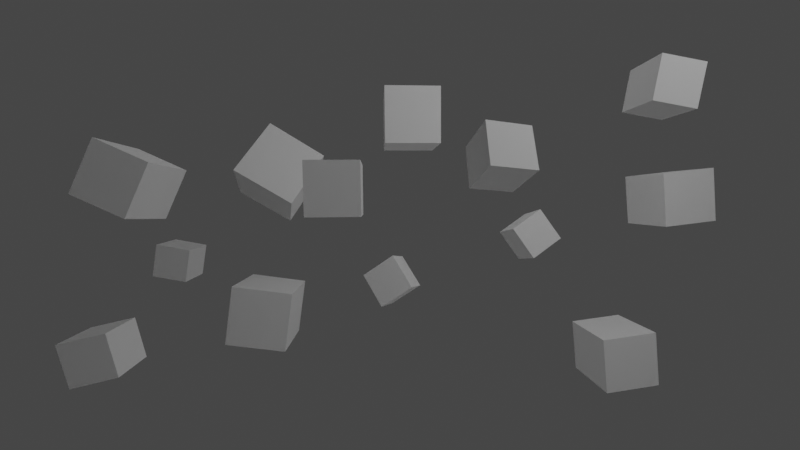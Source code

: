# Source: 3dpaev.blend  (saved by Blender 2.93.20; exported with 4.5.12 LTS)
import bpy
from mathutils import Matrix  # noqa: F401  (used for matrix-valued properties, if any)

bpy.ops.wm.read_factory_settings(use_empty=True)
scene = bpy.context.scene
scene.name = 'Scene'

# ---- collections
col_collection = bpy.data.collections.new('Collection'); scene.collection.children.link(col_collection)

# ---- materials (node trees are filled in below, after node groups)
mat_material_001 = bpy.data.materials.new('Material.001')
mat_material_001.use_transparent_shadow = False
mat_material_002 = bpy.data.materials.new('Material.002')
mat_material_002.use_transparent_shadow = False

# ---- material node trees
mat_material_001.use_nodes = True; mat_material_001.node_tree.nodes.clear()
_N = mat_material_001.node_tree.nodes; _L = mat_material_001.node_tree.links
n0 = _N.new('ShaderNodeBsdfPrincipled'); n0.name = 'Principled BSDF'; n0.location = (10, 300)
n0.distribution = 'GGX'
n0.subsurface_method = 'BURLEY'
n0.inputs[0].default_value = (1.0, 1.0, 1.0, 1.0)
n0.inputs[3].default_value = 1.45
n0.inputs[27].default_value = (0.0, 0.0, 0.0, 1.0)
n0.inputs[28].default_value = 1.0
n1 = _N.new('ShaderNodeOutputMaterial'); n1.name = 'Material Output'; n1.location = (300, 300)
_L.new(n0.outputs[0], n1.inputs[0])
n1.is_active_output = True
mat_material_002.use_nodes = True; mat_material_002.node_tree.nodes.clear()
_N = mat_material_002.node_tree.nodes; _L = mat_material_002.node_tree.links
n0 = _N.new('ShaderNodeBsdfPrincipled'); n0.name = 'Principled BSDF'; n0.location = (10, 300)
n0.distribution = 'GGX'
n0.subsurface_method = 'BURLEY'
n0.inputs[0].default_value = (1.0, 1.0, 1.0, 1.0)
n0.inputs[3].default_value = 1.45
n0.inputs[27].default_value = (0.0, 0.0, 0.0, 1.0)
n0.inputs[28].default_value = 1.0
n1 = _N.new('ShaderNodeOutputMaterial'); n1.name = 'Material Output'; n1.location = (300, 300)
_L.new(n0.outputs[0], n1.inputs[0])
n1.is_active_output = True

# ---- world
world_world = bpy.data.worlds.new('World'); scene.world = world_world
world_world.use_nodes = True; world_world.node_tree.nodes.clear()
_N = world_world.node_tree.nodes; _L = world_world.node_tree.links
n0 = _N.new('ShaderNodeOutputWorld'); n0.name = 'World Output'; n0.location = (300, 300)
n1 = _N.new('ShaderNodeBackground'); n1.name = 'Background'; n1.location = (10, 300)
n1.inputs[0].default_value = (0.05088, 0.05088, 0.05088, 1.0)
_L.new(n1.outputs[0], n0.inputs[0])
n0.is_active_output = True
world_world.color = (0.05088, 0.05088, 0.05088)
world_world.use_sun_shadow = False
world_world.sun_shadow_jitter_overblur = 0.0

# ---- cameras
cam_camera = bpy.data.cameras.new('Camera')
cam_camera.clip_end = 100.0
cam_camera.lens = 16.0
cam_camera.ortho_scale = 7.314

# ---- lights
light_light = bpy.data.lights.new('Light', 'SPOT')
light_light.transmission_factor = 0.0
light_light.energy = 3.352e+04
light_light.shadow_soft_size = 42.2
light_light.shadow_maximum_resolution = 0.006
light_light.use_absolute_resolution = True
light_light.spot_blend = 0.0
light_light.spot_size = 3.142

# ---- meshes
me_cube_001 = bpy.data.meshes.new('Cube.001')
me_cube_001.from_pydata([(-1.0, -1.0, -1.0), (-1.0, -1.0, 1.0), (-1.0, 1.0, -1.0), (-1.0, 1.0, 1.0), (1.0, -1.0, -1.0), (1.0, -1.0, 1.0), (1.0, 1.0, -1.0), (1.0, 1.0, 1.0)], [], [(0, 1, 3, 2), (2, 3, 7, 6), (6, 7, 5, 4), (4, 5, 1, 0), (2, 6, 4, 0), (7, 3, 1, 5)])
_uv = me_cube_001.uv_layers.new(name='UVMap')
_uv.uv.foreach_set('vector', [0.375, 0.0, 0.625, 0.0, 0.625, 0.25, 0.375, 0.25, 0.375, 0.25, 0.625, 0.25, 0.625, 0.5, 0.375, 0.5, 0.375, 0.5, 0.625, 0.5, 0.625, 0.75, 0.375, 0.75, 0.375, 0.75, 0.625, 0.75, 0.625, 1.0, 0.375, 1.0, 0.125, 0.5, 0.375, 0.5, 0.375, 0.75, 0.125, 0.75, 0.625, 0.5, 0.875, 0.5, 0.875, 0.75, 0.625, 0.75])
me_cube_001.materials.append(mat_material_001)
me_cube_001.use_remesh_fix_poles = True
me_cube_001.use_remesh_preserve_attributes = False
me_cube_001.update()
me_cube_002 = bpy.data.meshes.new('Cube.002')
me_cube_002.from_pydata([(-1.0, -1.0, -1.0), (-1.0, -1.0, 1.0), (-1.0, 1.0, -1.0), (-1.0, 1.0, 1.0), (1.0, -1.0, -1.0), (1.0, -1.0, 1.0), (1.0, 1.0, -1.0), (1.0, 1.0, 1.0)], [], [(0, 1, 3, 2), (2, 3, 7, 6), (6, 7, 5, 4), (4, 5, 1, 0), (2, 6, 4, 0), (7, 3, 1, 5)])
_uv = me_cube_002.uv_layers.new(name='UVMap')
_uv.uv.foreach_set('vector', [0.375, 0.0, 0.625, 0.0, 0.625, 0.25, 0.375, 0.25, 0.375, 0.25, 0.625, 0.25, 0.625, 0.5, 0.375, 0.5, 0.375, 0.5, 0.625, 0.5, 0.625, 0.75, 0.375, 0.75, 0.375, 0.75, 0.625, 0.75, 0.625, 1.0, 0.375, 1.0, 0.125, 0.5, 0.375, 0.5, 0.375, 0.75, 0.125, 0.75, 0.625, 0.5, 0.875, 0.5, 0.875, 0.75, 0.625, 0.75])
me_cube_002.materials.append(mat_material_002)
me_cube_002.use_remesh_fix_poles = True
me_cube_002.use_remesh_preserve_attributes = False
me_cube_002.update()
me_cube_003 = bpy.data.meshes.new('Cube.003')
me_cube_003.from_pydata([(-1.0, -1.0, -1.0), (-1.0, -1.0, 1.0), (-1.0, 1.0, -1.0), (-1.0, 1.0, 1.0), (1.0, -1.0, -1.0), (1.0, -1.0, 1.0), (1.0, 1.0, -1.0), (1.0, 1.0, 1.0)], [], [(0, 1, 3, 2), (2, 3, 7, 6), (6, 7, 5, 4), (4, 5, 1, 0), (2, 6, 4, 0), (7, 3, 1, 5)])
_uv = me_cube_003.uv_layers.new(name='UVMap')
_uv.uv.foreach_set('vector', [0.375, 0.0, 0.625, 0.0, 0.625, 0.25, 0.375, 0.25, 0.375, 0.25, 0.625, 0.25, 0.625, 0.5, 0.375, 0.5, 0.375, 0.5, 0.625, 0.5, 0.625, 0.75, 0.375, 0.75, 0.375, 0.75, 0.625, 0.75, 0.625, 1.0, 0.375, 1.0, 0.125, 0.5, 0.375, 0.5, 0.375, 0.75, 0.125, 0.75, 0.625, 0.5, 0.875, 0.5, 0.875, 0.75, 0.625, 0.75])
me_cube_003.materials.append(mat_material_002)
me_cube_003.use_remesh_fix_poles = True
me_cube_003.use_remesh_preserve_attributes = False
me_cube_003.update()
me_cube_004 = bpy.data.meshes.new('Cube.004')
me_cube_004.from_pydata([(-1.0, -1.0, -1.0), (-1.0, -1.0, 1.0), (-1.0, 1.0, -1.0), (-1.0, 1.0, 1.0), (1.0, -1.0, -1.0), (1.0, -1.0, 1.0), (1.0, 1.0, -1.0), (1.0, 1.0, 1.0)], [], [(0, 1, 3, 2), (2, 3, 7, 6), (6, 7, 5, 4), (4, 5, 1, 0), (2, 6, 4, 0), (7, 3, 1, 5)])
_uv = me_cube_004.uv_layers.new(name='UVMap')
_uv.uv.foreach_set('vector', [0.375, 0.0, 0.625, 0.0, 0.625, 0.25, 0.375, 0.25, 0.375, 0.25, 0.625, 0.25, 0.625, 0.5, 0.375, 0.5, 0.375, 0.5, 0.625, 0.5, 0.625, 0.75, 0.375, 0.75, 0.375, 0.75, 0.625, 0.75, 0.625, 1.0, 0.375, 1.0, 0.125, 0.5, 0.375, 0.5, 0.375, 0.75, 0.125, 0.75, 0.625, 0.5, 0.875, 0.5, 0.875, 0.75, 0.625, 0.75])
me_cube_004.materials.append(mat_material_002)
me_cube_004.use_remesh_fix_poles = True
me_cube_004.use_remesh_preserve_attributes = False
me_cube_004.update()
me_cube_005 = bpy.data.meshes.new('Cube.005')
me_cube_005.from_pydata([(-1.0, -1.0, -1.0), (-1.0, -1.0, 1.0), (-1.0, 1.0, -1.0), (-1.0, 1.0, 1.0), (1.0, -1.0, -1.0), (1.0, -1.0, 1.0), (1.0, 1.0, -1.0), (1.0, 1.0, 1.0)], [], [(0, 1, 3, 2), (2, 3, 7, 6), (6, 7, 5, 4), (4, 5, 1, 0), (2, 6, 4, 0), (7, 3, 1, 5)])
_uv = me_cube_005.uv_layers.new(name='UVMap')
_uv.uv.foreach_set('vector', [0.375, 0.0, 0.625, 0.0, 0.625, 0.25, 0.375, 0.25, 0.375, 0.25, 0.625, 0.25, 0.625, 0.5, 0.375, 0.5, 0.375, 0.5, 0.625, 0.5, 0.625, 0.75, 0.375, 0.75, 0.375, 0.75, 0.625, 0.75, 0.625, 1.0, 0.375, 1.0, 0.125, 0.5, 0.375, 0.5, 0.375, 0.75, 0.125, 0.75, 0.625, 0.5, 0.875, 0.5, 0.875, 0.75, 0.625, 0.75])
me_cube_005.materials.append(mat_material_002)
me_cube_005.use_remesh_fix_poles = True
me_cube_005.use_remesh_preserve_attributes = False
me_cube_005.update()
me_cube_006 = bpy.data.meshes.new('Cube.006')
me_cube_006.from_pydata([(-1.0, -1.0, -1.0), (-1.0, -1.0, 1.0), (-1.0, 1.0, -1.0), (-1.0, 1.0, 1.0), (1.0, -1.0, -1.0), (1.0, -1.0, 1.0), (1.0, 1.0, -1.0), (1.0, 1.0, 1.0)], [], [(0, 1, 3, 2), (2, 3, 7, 6), (6, 7, 5, 4), (4, 5, 1, 0), (2, 6, 4, 0), (7, 3, 1, 5)])
_uv = me_cube_006.uv_layers.new(name='UVMap')
_uv.uv.foreach_set('vector', [0.375, 0.0, 0.625, 0.0, 0.625, 0.25, 0.375, 0.25, 0.375, 0.25, 0.625, 0.25, 0.625, 0.5, 0.375, 0.5, 0.375, 0.5, 0.625, 0.5, 0.625, 0.75, 0.375, 0.75, 0.375, 0.75, 0.625, 0.75, 0.625, 1.0, 0.375, 1.0, 0.125, 0.5, 0.375, 0.5, 0.375, 0.75, 0.125, 0.75, 0.625, 0.5, 0.875, 0.5, 0.875, 0.75, 0.625, 0.75])
me_cube_006.materials.append(mat_material_002)
me_cube_006.use_remesh_fix_poles = True
me_cube_006.use_remesh_preserve_attributes = False
me_cube_006.update()
me_cube_007 = bpy.data.meshes.new('Cube.007')
me_cube_007.from_pydata([(-1.0, -1.0, -1.0), (-1.0, -1.0, 1.0), (-1.0, 1.0, -1.0), (-1.0, 1.0, 1.0), (1.0, -1.0, -1.0), (1.0, -1.0, 1.0), (1.0, 1.0, -1.0), (1.0, 1.0, 1.0)], [], [(0, 1, 3, 2), (2, 3, 7, 6), (6, 7, 5, 4), (4, 5, 1, 0), (2, 6, 4, 0), (7, 3, 1, 5)])
_uv = me_cube_007.uv_layers.new(name='UVMap')
_uv.uv.foreach_set('vector', [0.375, 0.0, 0.625, 0.0, 0.625, 0.25, 0.375, 0.25, 0.375, 0.25, 0.625, 0.25, 0.625, 0.5, 0.375, 0.5, 0.375, 0.5, 0.625, 0.5, 0.625, 0.75, 0.375, 0.75, 0.375, 0.75, 0.625, 0.75, 0.625, 1.0, 0.375, 1.0, 0.125, 0.5, 0.375, 0.5, 0.375, 0.75, 0.125, 0.75, 0.625, 0.5, 0.875, 0.5, 0.875, 0.75, 0.625, 0.75])
me_cube_007.materials.append(mat_material_002)
me_cube_007.use_remesh_fix_poles = True
me_cube_007.use_remesh_preserve_attributes = False
me_cube_007.update()
me_cube_008 = bpy.data.meshes.new('Cube.008')
me_cube_008.from_pydata([(-1.0, -1.0, -1.0), (-1.0, -1.0, 1.0), (-1.0, 1.0, -1.0), (-1.0, 1.0, 1.0), (1.0, -1.0, -1.0), (1.0, -1.0, 1.0), (1.0, 1.0, -1.0), (1.0, 1.0, 1.0)], [], [(0, 1, 3, 2), (2, 3, 7, 6), (6, 7, 5, 4), (4, 5, 1, 0), (2, 6, 4, 0), (7, 3, 1, 5)])
_uv = me_cube_008.uv_layers.new(name='UVMap')
_uv.uv.foreach_set('vector', [0.375, 0.0, 0.625, 0.0, 0.625, 0.25, 0.375, 0.25, 0.375, 0.25, 0.625, 0.25, 0.625, 0.5, 0.375, 0.5, 0.375, 0.5, 0.625, 0.5, 0.625, 0.75, 0.375, 0.75, 0.375, 0.75, 0.625, 0.75, 0.625, 1.0, 0.375, 1.0, 0.125, 0.5, 0.375, 0.5, 0.375, 0.75, 0.125, 0.75, 0.625, 0.5, 0.875, 0.5, 0.875, 0.75, 0.625, 0.75])
me_cube_008.materials.append(mat_material_002)
me_cube_008.use_remesh_fix_poles = True
me_cube_008.use_remesh_preserve_attributes = False
me_cube_008.update()
me_cube_009 = bpy.data.meshes.new('Cube.009')
me_cube_009.from_pydata([(-1.0, -1.0, -1.0), (-1.0, -1.0, 1.0), (-1.0, 1.0, -1.0), (-1.0, 1.0, 1.0), (1.0, -1.0, -1.0), (1.0, -1.0, 1.0), (1.0, 1.0, -1.0), (1.0, 1.0, 1.0)], [], [(0, 1, 3, 2), (2, 3, 7, 6), (6, 7, 5, 4), (4, 5, 1, 0), (2, 6, 4, 0), (7, 3, 1, 5)])
_uv = me_cube_009.uv_layers.new(name='UVMap')
_uv.uv.foreach_set('vector', [0.375, 0.0, 0.625, 0.0, 0.625, 0.25, 0.375, 0.25, 0.375, 0.25, 0.625, 0.25, 0.625, 0.5, 0.375, 0.5, 0.375, 0.5, 0.625, 0.5, 0.625, 0.75, 0.375, 0.75, 0.375, 0.75, 0.625, 0.75, 0.625, 1.0, 0.375, 1.0, 0.125, 0.5, 0.375, 0.5, 0.375, 0.75, 0.125, 0.75, 0.625, 0.5, 0.875, 0.5, 0.875, 0.75, 0.625, 0.75])
me_cube_009.materials.append(mat_material_002)
me_cube_009.use_remesh_fix_poles = True
me_cube_009.use_remesh_preserve_attributes = False
me_cube_009.update()
me_cube_010 = bpy.data.meshes.new('Cube.010')
me_cube_010.from_pydata([(-1.0, -1.0, -1.0), (-1.0, -1.0, 1.0), (-1.0, 1.0, -1.0), (-1.0, 1.0, 1.0), (1.0, -1.0, -1.0), (1.0, -1.0, 1.0), (1.0, 1.0, -1.0), (1.0, 1.0, 1.0)], [], [(0, 1, 3, 2), (2, 3, 7, 6), (6, 7, 5, 4), (4, 5, 1, 0), (2, 6, 4, 0), (7, 3, 1, 5)])
_uv = me_cube_010.uv_layers.new(name='UVMap')
_uv.uv.foreach_set('vector', [0.375, 0.0, 0.625, 0.0, 0.625, 0.25, 0.375, 0.25, 0.375, 0.25, 0.625, 0.25, 0.625, 0.5, 0.375, 0.5, 0.375, 0.5, 0.625, 0.5, 0.625, 0.75, 0.375, 0.75, 0.375, 0.75, 0.625, 0.75, 0.625, 1.0, 0.375, 1.0, 0.125, 0.5, 0.375, 0.5, 0.375, 0.75, 0.125, 0.75, 0.625, 0.5, 0.875, 0.5, 0.875, 0.75, 0.625, 0.75])
me_cube_010.materials.append(mat_material_002)
me_cube_010.use_remesh_fix_poles = True
me_cube_010.use_remesh_preserve_attributes = False
me_cube_010.update()
me_cube_011 = bpy.data.meshes.new('Cube.011')
me_cube_011.from_pydata([(-1.0, -1.0, -1.0), (-1.0, -1.0, 1.0), (-1.0, 1.0, -1.0), (-1.0, 1.0, 1.0), (1.0, -1.0, -1.0), (1.0, -1.0, 1.0), (1.0, 1.0, -1.0), (1.0, 1.0, 1.0)], [], [(0, 1, 3, 2), (2, 3, 7, 6), (6, 7, 5, 4), (4, 5, 1, 0), (2, 6, 4, 0), (7, 3, 1, 5)])
_uv = me_cube_011.uv_layers.new(name='UVMap')
_uv.uv.foreach_set('vector', [0.375, 0.0, 0.625, 0.0, 0.625, 0.25, 0.375, 0.25, 0.375, 0.25, 0.625, 0.25, 0.625, 0.5, 0.375, 0.5, 0.375, 0.5, 0.625, 0.5, 0.625, 0.75, 0.375, 0.75, 0.375, 0.75, 0.625, 0.75, 0.625, 1.0, 0.375, 1.0, 0.125, 0.5, 0.375, 0.5, 0.375, 0.75, 0.125, 0.75, 0.625, 0.5, 0.875, 0.5, 0.875, 0.75, 0.625, 0.75])
me_cube_011.materials.append(mat_material_002)
me_cube_011.use_remesh_fix_poles = True
me_cube_011.use_remesh_preserve_attributes = False
me_cube_011.update()
me_cube_012 = bpy.data.meshes.new('Cube.012')
me_cube_012.from_pydata([(-1.0, -1.0, -1.0), (-1.0, -1.0, 1.0), (-1.0, 1.0, -1.0), (-1.0, 1.0, 1.0), (1.0, -1.0, -1.0), (1.0, -1.0, 1.0), (1.0, 1.0, -1.0), (1.0, 1.0, 1.0)], [], [(0, 1, 3, 2), (2, 3, 7, 6), (6, 7, 5, 4), (4, 5, 1, 0), (2, 6, 4, 0), (7, 3, 1, 5)])
_uv = me_cube_012.uv_layers.new(name='UVMap')
_uv.uv.foreach_set('vector', [0.375, 0.0, 0.625, 0.0, 0.625, 0.25, 0.375, 0.25, 0.375, 0.25, 0.625, 0.25, 0.625, 0.5, 0.375, 0.5, 0.375, 0.5, 0.625, 0.5, 0.625, 0.75, 0.375, 0.75, 0.375, 0.75, 0.625, 0.75, 0.625, 1.0, 0.375, 1.0, 0.125, 0.5, 0.375, 0.5, 0.375, 0.75, 0.125, 0.75, 0.625, 0.5, 0.875, 0.5, 0.875, 0.75, 0.625, 0.75])
me_cube_012.materials.append(mat_material_002)
me_cube_012.use_remesh_fix_poles = True
me_cube_012.use_remesh_preserve_attributes = False
me_cube_012.update()
me_cube_013 = bpy.data.meshes.new('Cube.013')
me_cube_013.from_pydata([(-1.0, -1.0, -1.0), (-1.0, -1.0, 1.0), (-1.0, 1.0, -1.0), (-1.0, 1.0, 1.0), (1.0, -1.0, -1.0), (1.0, -1.0, 1.0), (1.0, 1.0, -1.0), (1.0, 1.0, 1.0)], [], [(0, 1, 3, 2), (2, 3, 7, 6), (6, 7, 5, 4), (4, 5, 1, 0), (2, 6, 4, 0), (7, 3, 1, 5)])
_uv = me_cube_013.uv_layers.new(name='UVMap')
_uv.uv.foreach_set('vector', [0.375, 0.0, 0.625, 0.0, 0.625, 0.25, 0.375, 0.25, 0.375, 0.25, 0.625, 0.25, 0.625, 0.5, 0.375, 0.5, 0.375, 0.5, 0.625, 0.5, 0.625, 0.75, 0.375, 0.75, 0.375, 0.75, 0.625, 0.75, 0.625, 1.0, 0.375, 1.0, 0.125, 0.5, 0.375, 0.5, 0.375, 0.75, 0.125, 0.75, 0.625, 0.5, 0.875, 0.5, 0.875, 0.75, 0.625, 0.75])
me_cube_013.materials.append(mat_material_002)
me_cube_013.use_remesh_fix_poles = True
me_cube_013.use_remesh_preserve_attributes = False
me_cube_013.update()
me_cube_014 = bpy.data.meshes.new('Cube.014')
me_cube_014.from_pydata([(-1.0, -1.0, -1.0), (-1.0, -1.0, 1.0), (-1.0, 1.0, -1.0), (-1.0, 1.0, 1.0), (1.0, -1.0, -1.0), (1.0, -1.0, 1.0), (1.0, 1.0, -1.0), (1.0, 1.0, 1.0)], [], [(0, 1, 3, 2), (2, 3, 7, 6), (6, 7, 5, 4), (4, 5, 1, 0), (2, 6, 4, 0), (7, 3, 1, 5)])
_uv = me_cube_014.uv_layers.new(name='UVMap')
_uv.uv.foreach_set('vector', [0.375, 0.0, 0.625, 0.0, 0.625, 0.25, 0.375, 0.25, 0.375, 0.25, 0.625, 0.25, 0.625, 0.5, 0.375, 0.5, 0.375, 0.5, 0.625, 0.5, 0.625, 0.75, 0.375, 0.75, 0.375, 0.75, 0.625, 0.75, 0.625, 1.0, 0.375, 1.0, 0.125, 0.5, 0.375, 0.5, 0.375, 0.75, 0.125, 0.75, 0.625, 0.5, 0.875, 0.5, 0.875, 0.75, 0.625, 0.75])
me_cube_014.materials.append(mat_material_002)
me_cube_014.use_remesh_fix_poles = True
me_cube_014.use_remesh_preserve_attributes = False
me_cube_014.update()

# ---- objects
ob_light = bpy.data.objects.new('Light', light_light)
ob_camera = bpy.data.objects.new('Camera', cam_camera)
ob_cube = bpy.data.objects.new('Cube', me_cube_001)
ob_cube_001 = bpy.data.objects.new('Cube.001', me_cube_002)
ob_cube_002 = bpy.data.objects.new('Cube.002', me_cube_003)
ob_cube_003 = bpy.data.objects.new('Cube.003', me_cube_004)
ob_cube_004 = bpy.data.objects.new('Cube.004', me_cube_005)
ob_cube_005 = bpy.data.objects.new('Cube.005', me_cube_006)
ob_cube_006 = bpy.data.objects.new('Cube.006', me_cube_007)
ob_cube_007 = bpy.data.objects.new('Cube.007', me_cube_008)
ob_cube_008 = bpy.data.objects.new('Cube.008', me_cube_009)
ob_cube_009 = bpy.data.objects.new('Cube.009', me_cube_010)
ob_cube_010 = bpy.data.objects.new('Cube.010', me_cube_011)
ob_cube_011 = bpy.data.objects.new('Cube.011', me_cube_012)
ob_cube_012 = bpy.data.objects.new('Cube.012', me_cube_013)
ob_cube_013 = bpy.data.objects.new('Cube.013', me_cube_014)

# ---- transforms, parenting, visibility, modifiers, constraints
ob_light.location = (0.7742, 27.38, 27.35)
ob_light.rotation_euler = (1.527, 0.8561, 1.531)
ob_light.scale = (0.8268, 0.8268, 0.8268)
ob_light.lock_rotations_4d = False
ob_light.empty_display_type = 'ARROWS'
ob_light.color = (0.0, 0.0, 0.0, 0.0)
ob_light.lineart.crease_threshold = 0.0
ob_camera.location = (17.99, 0.0, -4.288e-06)
ob_camera.rotation_euler = (1.571, 5.96e-08, 1.571)
ob_camera.scale = (1.0, 1.0, 1.0)
ob_camera.lock_rotations_4d = False
ob_camera.empty_display_type = 'ARROWS'
ob_camera.color = (0.0, 0.0, 0.0, 0.0)
ob_camera.display_type = 'WIRE'
ob_camera.lineart.crease_threshold = 0.0
ob_cube.location = (0.0, 0.0, 0.0)
ob_cube.scale = (82.63, 164.1, 68.46)
ob_cube_001.location = (-44.16, 22.55, -1.725)
ob_cube_001.rotation_euler = (0.5958, -0.108, 0.09715)
ob_cube_001.scale = (-2.948, -2.948, -2.948)
ob_cube_002.location = (-49.18, -41.45, -6.577)
ob_cube_002.rotation_euler = (-0.1869, 0.1226, 0.02773)
ob_cube_002.scale = (-2.948, -2.948, -2.948)
ob_cube_003.location = (-43.05, 1.76, 17.95)
ob_cube_003.rotation_euler = (0.01395, 0.07372, 0.06628)
ob_cube_003.scale = (-4.487, -4.487, -4.487)
ob_cube_004.location = (-40.06, -21.52, -13.93)
ob_cube_004.rotation_euler = (-0.1376, 0.07037, 0.05006)
ob_cube_004.scale = (-4.487, -4.487, -4.487)
ob_cube_005.location = (-44.51, 37.42, -22.18)
ob_cube_005.rotation_euler = (0.1176, 0.07458, 0.07758)
ob_cube_005.scale = (-4.487, -4.487, -4.487)
ob_cube_006.location = (-46.35, 48.45, 5.012)
ob_cube_006.rotation_euler = (0.1176, 0.07458, 0.07758)
ob_cube_006.scale = (-4.487, -4.487, -4.487)
ob_cube_007.location = (-41.74, -1.254, -9.285)
ob_cube_007.rotation_euler = (0.5958, -0.108, -0.2809)
ob_cube_007.scale = (-2.948, -2.948, -2.948)
ob_cube_008.location = (-37.32, -18.55, 7.857)
ob_cube_008.rotation_euler = (2.591, -0.2603, 0.3178)
ob_cube_008.scale = (-4.487, -4.487, -4.487)
ob_cube_009.location = (-7.913, -4.718, 2.601)
ob_cube_009.rotation_euler = (0.01395, 0.07372, 0.06628)
ob_cube_009.scale = (1.929, 1.929, 1.929)
ob_cube_010.location = (-6.075, -18.15, 2.966)
ob_cube_010.rotation_euler = (-0.4198, 0.02349, -0.01426)
ob_cube_010.scale = (1.929, 1.929, 1.929)
ob_cube_011.location = (-12.89, -25.7, -10.96)
ob_cube_011.rotation_euler = (0.216, 0.0842, 0.1093)
ob_cube_011.scale = (1.929, 1.929, 1.929)
ob_cube_012.location = (-13.04, 22.87, 11.91)
ob_cube_012.rotation_euler = (-0.1707, 0.05671, 0.02945)
ob_cube_012.scale = (1.929, 1.929, 1.929)
ob_cube_013.location = (-10.05, 7.868, 5.307)
ob_cube_013.rotation_euler = (3.08, -0.3339, 0.2285)
ob_cube_013.scale = (1.929, 1.929, 1.929)

# ---- collection membership
col_collection.objects.link(ob_light)
col_collection.objects.link(ob_camera)
col_collection.objects.link(ob_cube)
col_collection.objects.link(ob_cube_001)
col_collection.objects.link(ob_cube_002)
col_collection.objects.link(ob_cube_003)
col_collection.objects.link(ob_cube_004)
col_collection.objects.link(ob_cube_005)
col_collection.objects.link(ob_cube_006)
col_collection.objects.link(ob_cube_007)
col_collection.objects.link(ob_cube_008)
col_collection.objects.link(ob_cube_009)
col_collection.objects.link(ob_cube_010)
col_collection.objects.link(ob_cube_011)
col_collection.objects.link(ob_cube_012)
col_collection.objects.link(ob_cube_013)

# ---- scene / render settings (as saved in the file)
scene.camera = ob_camera
scene.frame_start = 1; scene.frame_end = 250; scene.frame_set(1)
scene.render.engine = 'BLENDER_EEVEE_NEXT'
scene.cycles.use_denoising = False
scene.cycles.samples = 128
scene.cycles.sampling_pattern = 'TABULATED_SOBOL'
scene.cycles.use_adaptive_sampling = False
scene.cycles.use_light_tree = False
scene.view_settings.view_transform = 'Filmic'
bpy.context.view_layer.update()
